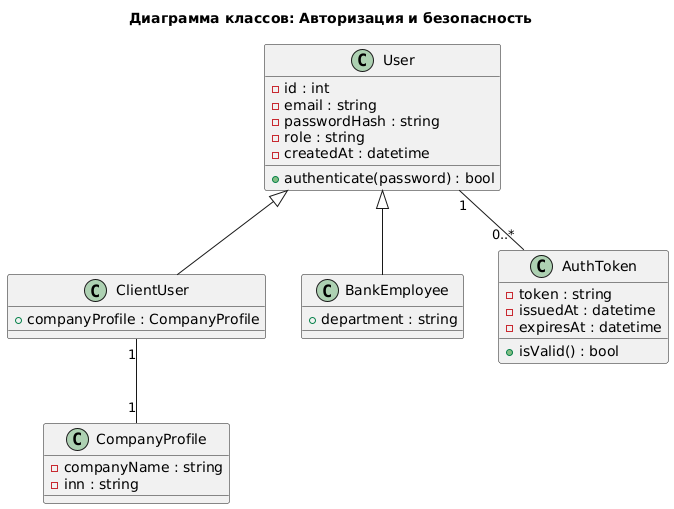

The diagram above was rendered by PlantUML. Its source (embedded in the PNG):
@startuml
title Диаграмма классов: Авторизация и безопасность

class User {
  - id : int
  - email : string
  - passwordHash : string
  - role : string
  - createdAt : datetime
  + authenticate(password) : bool
}

class ClientUser {
  + companyProfile : CompanyProfile
}

class BankEmployee {
  + department : string
}

class AuthToken {
  - token : string
  - issuedAt : datetime
  - expiresAt : datetime
  + isValid() : bool
}

class CompanyProfile {
  - companyName : string
  - inn : string
}

User <|-- ClientUser
User <|-- BankEmployee
User "1" -- "0..*" AuthToken
ClientUser "1" -- "1" CompanyProfile
@enduml